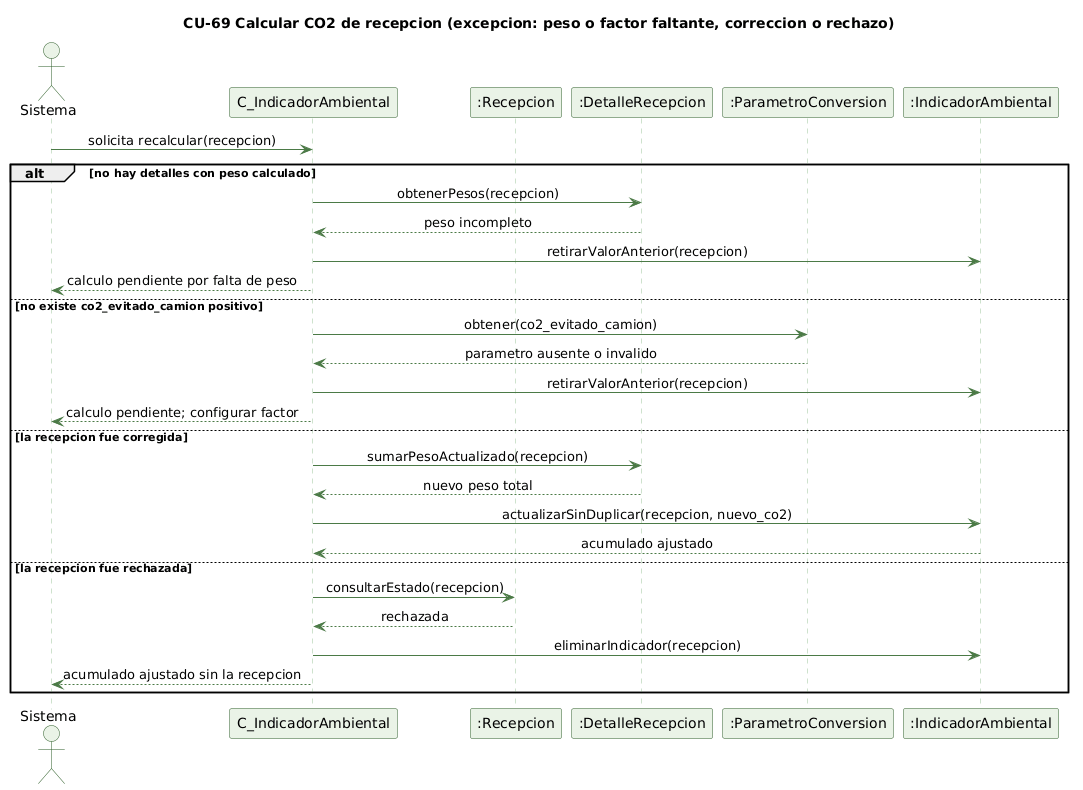

The diagram above was rendered by PlantUML. Its source (embedded in the PNG):
@startuml cu69-co2-recepcion-excepcion
' CU-69 Calculando el CO2 evitado por un camion recibido - excepciones
skinparam backgroundColor #FFFFFF
skinparam shadowing false
skinparam defaultFontName Helvetica
skinparam sequenceMessageAlign center
skinparam ParticipantBackgroundColor #EAF3E7
skinparam ParticipantBorderColor #2E5E2A
skinparam ActorBackgroundColor #EAF3E7
skinparam ActorBorderColor #2E5E2A
skinparam sequenceLifeLineBorderColor #9CC49A
skinparam ArrowColor #4B7A46

title CU-69 Calcular CO2 de recepcion (excepcion: peso o factor faltante, correccion o rechazo)

actor Sistema
participant "C_IndicadorAmbiental" as C
participant ":Recepcion" as R
participant ":DetalleRecepcion" as DR
participant ":ParametroConversion" as PC
participant ":IndicadorAmbiental" as IA

Sistema -> C : solicita recalcular(recepcion)
alt no hay detalles con peso calculado
  C -> DR : obtenerPesos(recepcion)
  DR --> C : peso incompleto
  C -> IA : retirarValorAnterior(recepcion)
  C --> Sistema : calculo pendiente por falta de peso
else no existe co2_evitado_camion positivo
  C -> PC : obtener(co2_evitado_camion)
  PC --> C : parametro ausente o invalido
  C -> IA : retirarValorAnterior(recepcion)
  C --> Sistema : calculo pendiente; configurar factor
else la recepcion fue corregida
  C -> DR : sumarPesoActualizado(recepcion)
  DR --> C : nuevo peso total
  C -> IA : actualizarSinDuplicar(recepcion, nuevo_co2)
  IA --> C : acumulado ajustado
else la recepcion fue rechazada
  C -> R : consultarEstado(recepcion)
  R --> C : rechazada
  C -> IA : eliminarIndicador(recepcion)
  C --> Sistema : acumulado ajustado sin la recepcion
end

@enduml